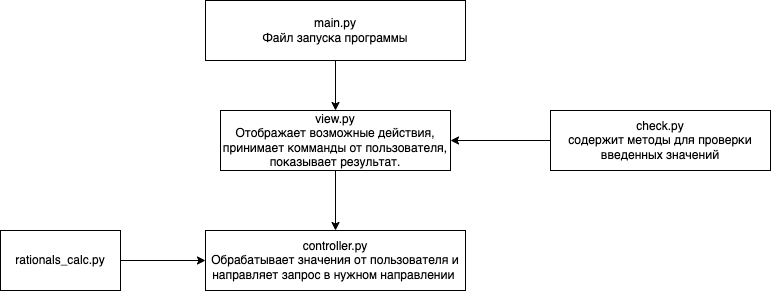

The diagram above was exported from draw.io. Its source (the exported page's mxGraphModel, read from the mxfile embedded in the PNG):
<mxGraphModel dx="898" dy="680" grid="1" gridSize="10" guides="1" tooltips="1" connect="1" arrows="1" fold="1" page="1" pageScale="1" pageWidth="827" pageHeight="1169" math="0" shadow="0">
  <root>
    <mxCell id="0" />
    <mxCell id="1" parent="0" />
    <mxCell id="4" value="" style="edgeStyle=none;html=1;" edge="1" parent="1" source="2" target="3">
      <mxGeometry relative="1" as="geometry" />
    </mxCell>
    <mxCell id="2" value="view.py&lt;br&gt;Отображает возможные действия, принимает комманды от пользователя, показывает результат." style="rounded=0;whiteSpace=wrap;html=1;" vertex="1" parent="1">
      <mxGeometry x="250" y="120" width="230" height="60" as="geometry" />
    </mxCell>
    <mxCell id="3" value="controller.py&lt;br&gt;Обрабатывает значения от пользователя и направляет запрос в нужном направлении&amp;nbsp;" style="rounded=0;whiteSpace=wrap;html=1;" vertex="1" parent="1">
      <mxGeometry x="235" y="240" width="260" height="60" as="geometry" />
    </mxCell>
    <mxCell id="6" value="" style="edgeStyle=none;html=1;" edge="1" parent="1" source="5" target="3">
      <mxGeometry relative="1" as="geometry" />
    </mxCell>
    <mxCell id="5" value="rationals_calc.py" style="rounded=0;whiteSpace=wrap;html=1;" vertex="1" parent="1">
      <mxGeometry x="30" y="240" width="120" height="60" as="geometry" />
    </mxCell>
    <mxCell id="11" value="" style="edgeStyle=none;html=1;" edge="1" parent="1" source="7" target="2">
      <mxGeometry relative="1" as="geometry" />
    </mxCell>
    <mxCell id="7" value="main.py&lt;br&gt;Файл запуска программы" style="rounded=0;whiteSpace=wrap;html=1;" vertex="1" parent="1">
      <mxGeometry x="235" y="10" width="260" height="60" as="geometry" />
    </mxCell>
    <mxCell id="14" value="" style="edgeStyle=none;html=1;" edge="1" parent="1" source="12" target="2">
      <mxGeometry relative="1" as="geometry" />
    </mxCell>
    <mxCell id="12" value="check.py&lt;br&gt;содержит методы для проверки введенных значений" style="rounded=0;whiteSpace=wrap;html=1;" vertex="1" parent="1">
      <mxGeometry x="580" y="120" width="220" height="60" as="geometry" />
    </mxCell>
  </root>
</mxGraphModel>